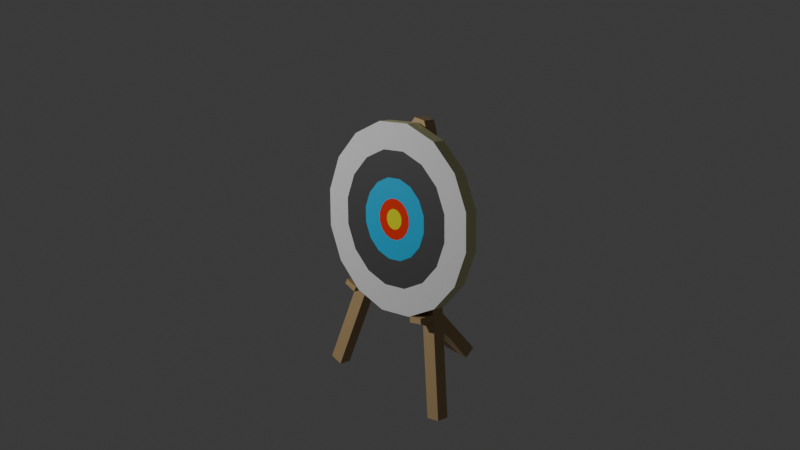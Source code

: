 # Source: arrow-target.blend  (saved by Blender 4.0.36; exported with 4.5.12 LTS)
import bpy
from mathutils import Matrix  # noqa: F401  (used for matrix-valued properties, if any)

bpy.ops.wm.read_factory_settings(use_empty=True)
scene = bpy.context.scene
scene.name = 'Scene'

# ---- collections
col_collection = bpy.data.collections.new('Collection'); scene.collection.children.link(col_collection)

# ---- materials (node trees are filled in below, after node groups)
mat_material_001 = bpy.data.materials.new('Material.001')
mat_material_001.use_transparent_shadow = False
mat_material_002 = bpy.data.materials.new('Material.002')
mat_material_002.use_transparent_shadow = False
mat_black = bpy.data.materials.new('Black')
mat_black.use_transparent_shadow = False
mat_blue = bpy.data.materials.new('Blue')
mat_blue.use_transparent_shadow = False
mat_red = bpy.data.materials.new('Red')
mat_red.use_transparent_shadow = False
mat_yellow = bpy.data.materials.new('Yellow')
mat_yellow.use_transparent_shadow = False
mat_material_004 = bpy.data.materials.new('Material.004')
mat_material_004.use_transparent_shadow = False

# ---- material node trees
mat_material_001.use_nodes = True; mat_material_001.node_tree.nodes.clear()
_N = mat_material_001.node_tree.nodes; _L = mat_material_001.node_tree.links
n0 = _N.new('ShaderNodeBsdfPrincipled'); n0.name = 'Principled BSDF'; n0.location = (10, 300)
n0.inputs[0].default_value = (0.8, 0.7874, 0.4198, 1.0)
n0.inputs[3].default_value = 1.45
n1 = _N.new('ShaderNodeOutputMaterial'); n1.name = 'Material Output'; n1.location = (300, 300)
_L.new(n0.outputs[0], n1.inputs[0])
n1.is_active_output = True
mat_material_002.use_nodes = True; mat_material_002.node_tree.nodes.clear()
_N = mat_material_002.node_tree.nodes; _L = mat_material_002.node_tree.links
n0 = _N.new('ShaderNodeBsdfPrincipled'); n0.name = 'Principled BSDF'; n0.location = (10, 300)
n0.inputs[3].default_value = 1.45
n1 = _N.new('ShaderNodeOutputMaterial'); n1.name = 'Material Output'; n1.location = (300, 300)
_L.new(n0.outputs[0], n1.inputs[0])
n1.is_active_output = True
mat_black.use_nodes = True; mat_black.node_tree.nodes.clear()
_N = mat_black.node_tree.nodes; _L = mat_black.node_tree.links
n0 = _N.new('ShaderNodeBsdfPrincipled'); n0.name = 'Principled BSDF'; n0.location = (10, 300)
n0.inputs[0].default_value = (0.07257, 0.07257, 0.07257, 1.0)
n0.inputs[3].default_value = 1.45
n1 = _N.new('ShaderNodeOutputMaterial'); n1.name = 'Material Output'; n1.location = (300, 300)
_L.new(n0.outputs[0], n1.inputs[0])
n1.is_active_output = True
mat_blue.use_nodes = True; mat_blue.node_tree.nodes.clear()
_N = mat_blue.node_tree.nodes; _L = mat_blue.node_tree.links
n0 = _N.new('ShaderNodeBsdfPrincipled'); n0.name = 'Principled BSDF'; n0.location = (10, 300)
n0.inputs[0].default_value = (0.0, 0.4714, 0.801, 1.0)
n0.inputs[3].default_value = 1.45
n1 = _N.new('ShaderNodeOutputMaterial'); n1.name = 'Material Output'; n1.location = (300, 300)
_L.new(n0.outputs[0], n1.inputs[0])
n1.is_active_output = True
mat_red.use_nodes = True; mat_red.node_tree.nodes.clear()
_N = mat_red.node_tree.nodes; _L = mat_red.node_tree.links
n0 = _N.new('ShaderNodeBsdfPrincipled'); n0.name = 'Principled BSDF'; n0.location = (10, 300)
n0.inputs[0].default_value = (0.8001, 0.0274, 0.006525, 1.0)
n0.inputs[3].default_value = 1.45
n1 = _N.new('ShaderNodeOutputMaterial'); n1.name = 'Material Output'; n1.location = (300, 300)
_L.new(n0.outputs[0], n1.inputs[0])
n1.is_active_output = True
mat_yellow.use_nodes = True; mat_yellow.node_tree.nodes.clear()
_N = mat_yellow.node_tree.nodes; _L = mat_yellow.node_tree.links
n0 = _N.new('ShaderNodeBsdfPrincipled'); n0.name = 'Principled BSDF'; n0.location = (10, 300)
n0.inputs[0].default_value = (0.7657, 0.8003, 0.0, 1.0)
n0.inputs[3].default_value = 1.45
n1 = _N.new('ShaderNodeOutputMaterial'); n1.name = 'Material Output'; n1.location = (300, 300)
_L.new(n0.outputs[0], n1.inputs[0])
n1.is_active_output = True
mat_material_004.use_nodes = True; mat_material_004.node_tree.nodes.clear()
_N = mat_material_004.node_tree.nodes; _L = mat_material_004.node_tree.links
n0 = _N.new('ShaderNodeBsdfPrincipled'); n0.name = 'Principled BSDF'; n0.location = (10, 300)
n0.inputs[0].default_value = (0.5172, 0.3583, 0.1762, 1.0)
n0.inputs[3].default_value = 1.45
n1 = _N.new('ShaderNodeOutputMaterial'); n1.name = 'Material Output'; n1.location = (300, 300)
_L.new(n0.outputs[0], n1.inputs[0])
n1.is_active_output = True

# ---- world
world_world = bpy.data.worlds.new('World'); scene.world = world_world
world_world.use_nodes = True; world_world.node_tree.nodes.clear()
_N = world_world.node_tree.nodes; _L = world_world.node_tree.links
n0 = _N.new('ShaderNodeOutputWorld'); n0.name = 'World Output'; n0.location = (300, 300)
n1 = _N.new('ShaderNodeBackground'); n1.name = 'Background'; n1.location = (10, 300)
n1.inputs[0].default_value = (0.05088, 0.05088, 0.05088, 1.0)
_L.new(n1.outputs[0], n0.inputs[0])
n0.is_active_output = True
world_world.color = (0.05088, 0.05088, 0.05088)
world_world.use_sun_shadow = False
world_world.sun_shadow_jitter_overblur = 0.0

# ---- cameras
cam_camera = bpy.data.cameras.new('Camera')
cam_camera.clip_end = 100.0
cam_camera.ortho_scale = 7.314

# ---- lights
light_light = bpy.data.lights.new('Light', 'POINT')
light_light.transmission_factor = 0.0
light_light.use_soft_falloff = False
light_light.energy = 1000.0
light_light.shadow_soft_size = 0.1
light_light.shadow_maximum_resolution = 0.006
light_light.use_absolute_resolution = True

# ---- meshes
me_circle_003 = bpy.data.meshes.new('Circle.003')
me_circle_003.from_pydata([(-9.313e-10, 1.0, 0.07148), (-0.3827, 0.9239, 0.07148), (-0.7071, 0.7071, 0.07148), (-0.9239, 0.3827, 0.07148), (-1.0, -5.249e-09, 0.07148), (-0.9239, -0.3827, 0.07148), (-0.7071, -0.7071, 0.07148), (-0.3827, -0.9239, 0.07148), (-9.313e-10, -1.0, 0.07148), (0.3827, -0.9239, 0.07148), (0.7071, -0.7071, 0.07148), (0.9239, -0.3827, 0.07148), (1.0, -5.249e-09, 0.07148), (0.9239, 0.3827, 0.07148), (0.7071, 0.7071, 0.07148), (0.3827, 0.9239, 0.07148), (3.341e-09, 0.7133, 0.07148), (-0.273, 0.659, 0.07148), (-0.5044, 0.5044, 0.07148), (-0.659, 0.273, 0.07148), (-0.7133, -8.453e-09, 0.07148), (-0.659, -0.273, 0.07148), (-0.5044, -0.5044, 0.07148), (-0.273, -0.659, 0.07148), (3.341e-09, -0.7133, 0.07148), (0.273, -0.659, 0.07148), (0.5044, -0.5044, 0.07148), (0.659, -0.273, 0.07148), (0.7133, -8.453e-09, 0.07148), (0.659, 0.273, 0.07148), (0.5044, 0.5044, 0.07148), (0.273, 0.659, 0.07148), (3.122e-09, 0.428, 0.07148), (-0.1638, 0.3954, 0.07148), (-0.3026, 0.3026, 0.07148), (-0.3954, 0.1638, 0.07148), (-0.428, -7.172e-09, 0.07148), (-0.3954, -0.1638, 0.07148), (-0.3026, -0.3026, 0.07148), (-0.1638, -0.3954, 0.07148), (3.122e-09, -0.428, 0.07148), (0.1638, -0.3954, 0.07148), (0.3026, -0.3026, 0.07148), (0.3954, -0.1638, 0.07148), (0.428, -7.172e-09, 0.07148), (0.3954, 0.1638, 0.07148), (0.3026, 0.3026, 0.07148), (0.1638, 0.3954, 0.07148), (3.889e-09, 0.214, 0.07148), (-0.08189, 0.1977, 0.07148), (-0.1513, 0.1513, 0.07148), (-0.1977, 0.08189, 0.07148), (-0.214, -2.485e-09, 0.07148), (-0.1977, -0.08189, 0.07148), (-0.1513, -0.1513, 0.07148), (-0.08189, -0.1977, 0.07148), (3.889e-09, -0.214, 0.07148), (0.08189, -0.1977, 0.07148), (0.1513, -0.1513, 0.07148), (0.1977, -0.08189, 0.07148), (0.214, -2.485e-09, 0.07148), (0.1977, 0.08189, 0.07148), (0.1513, 0.1513, 0.07148), (0.08189, 0.1977, 0.07148), (3.109e-09, 0.107, 0.07148), (-0.04095, 0.09885, 0.07148), (-0.07566, 0.07566, 0.07148), (-0.09885, 0.04095, 0.07148), (-0.107, 7.894e-10, 0.07148), (-0.09885, -0.04095, 0.07148), (-0.07566, -0.07566, 0.07148), (-0.04095, -0.09885, 0.07148), (3.109e-09, -0.107, 0.07148), (0.04095, -0.09885, 0.07148), (0.07566, -0.07566, 0.07148), (0.09885, -0.04095, 0.07148), (0.107, 7.894e-10, 0.07148), (0.09885, 0.04095, 0.07148), (0.07566, 0.07566, 0.07148), (0.04095, 0.09885, 0.07148), (0.0535, 0.0561, 0.07148), (6.519e-09, 0.06142, 0.07148), (-0.0535, 0.0561, 0.07148), (0.05791, 3.387e-10, 0.07148), (4.657e-09, 3.387e-10, 0.07148), (-0.05791, -1.524e-09, 0.07148), (0.0535, -0.0561, 0.07148), (6.519e-09, -0.06142, 0.07148), (-0.0535, -0.0561, 0.07148), (-0.3827, 0.9239, -0.07148), (-9.313e-10, 1.0, -0.07148), (-0.7071, 0.7071, -0.07148), (-0.9239, 0.3827, -0.07148), (-1.0, -5.249e-09, -0.07148), (-0.9239, -0.3827, -0.07148), (-0.7071, -0.7071, -0.07148), (-0.3827, -0.9239, -0.07148), (-9.313e-10, -1.0, -0.07148), (0.3827, -0.9239, -0.07148), (0.7071, -0.7071, -0.07148), (0.9239, -0.3827, -0.07148), (1.0, -5.249e-09, -0.07148), (0.9239, 0.3827, -0.07148), (0.7071, 0.7071, -0.07148), (0.3827, 0.9239, -0.07148), (-0.273, 0.659, -0.07148), (3.341e-09, 0.7133, -0.07148), (-0.5044, 0.5044, -0.07148), (-0.659, 0.273, -0.07148), (-0.7133, -8.453e-09, -0.07148), (-0.659, -0.273, -0.07148), (-0.5044, -0.5044, -0.07148), (-0.273, -0.659, -0.07148), (3.341e-09, -0.7133, -0.07148), (0.273, -0.659, -0.07148), (0.5044, -0.5044, -0.07148), (0.659, -0.273, -0.07148), (0.7133, -8.453e-09, -0.07148), (0.659, 0.273, -0.07148), (0.5044, 0.5044, -0.07148), (0.273, 0.659, -0.07148), (-0.1638, 0.3954, -0.07148), (3.122e-09, 0.428, -0.07148), (-0.3026, 0.3026, -0.07148), (-0.3954, 0.1638, -0.07148), (-0.428, -7.172e-09, -0.07148), (-0.3954, -0.1638, -0.07148), (-0.3026, -0.3026, -0.07148), (-0.1638, -0.3954, -0.07148), (3.122e-09, -0.428, -0.07148), (0.1638, -0.3954, -0.07148), (0.3026, -0.3026, -0.07148), (0.3954, -0.1638, -0.07148), (0.428, -7.172e-09, -0.07148), (0.3954, 0.1638, -0.07148), (0.3026, 0.3026, -0.07148), (0.1638, 0.3954, -0.07148), (-0.08189, 0.1977, -0.07148), (3.889e-09, 0.214, -0.07148), (-0.1513, 0.1513, -0.07148), (-0.1977, 0.08189, -0.07148), (-0.214, -2.485e-09, -0.07148), (-0.1977, -0.08189, -0.07148), (-0.1513, -0.1513, -0.07148), (-0.08189, -0.1977, -0.07148), (3.889e-09, -0.214, -0.07148), (0.08189, -0.1977, -0.07148), (0.1513, -0.1513, -0.07148), (0.1977, -0.08189, -0.07148), (0.214, -2.485e-09, -0.07148), (0.1977, 0.08189, -0.07148), (0.1513, 0.1513, -0.07148), (0.08189, 0.1977, -0.07148), (-0.04095, 0.09885, -0.07148), (3.109e-09, 0.107, -0.07148), (-0.07566, 0.07566, -0.07148), (-0.09885, 0.04095, -0.07148), (-0.107, 7.894e-10, -0.07148), (-0.09885, -0.04095, -0.07148), (-0.07566, -0.07566, -0.07148), (-0.04095, -0.09885, -0.07148), (3.109e-09, -0.107, -0.07148), (0.04095, -0.09885, -0.07148), (0.07566, -0.07566, -0.07148), (0.09885, -0.04095, -0.07148), (0.107, 7.894e-10, -0.07148), (0.09885, 0.04095, -0.07148), (0.07566, 0.07566, -0.07148), (0.04095, 0.09885, -0.07148), (0.0535, 0.0561, -0.07148), (0.05791, 3.387e-10, -0.07148), (0.0535, -0.0561, -0.07148), (6.519e-09, 0.06142, -0.07148), (4.657e-09, 3.387e-10, -0.07148), (6.519e-09, -0.06142, -0.07148), (-0.0535, 0.0561, -0.07148), (-0.05791, -1.524e-09, -0.07148), (-0.0535, -0.0561, -0.07148)], [], [(9, 25, 24, 8), (2, 18, 17, 1), (10, 26, 25, 9), (3, 19, 18, 2), (11, 27, 26, 10), (4, 20, 19, 3), (12, 28, 27, 11), (5, 21, 20, 4), (13, 29, 28, 12), (6, 22, 21, 5), (14, 30, 29, 13), (7, 23, 22, 6), (15, 31, 30, 14), (8, 24, 23, 7), (1, 17, 16, 0), (0, 16, 31, 15), (24, 40, 39, 23), (17, 33, 32, 16), (16, 32, 47, 31), (25, 41, 40, 24), (18, 34, 33, 17), (26, 42, 41, 25), (19, 35, 34, 18), (27, 43, 42, 26), (20, 36, 35, 19), (28, 44, 43, 27), (21, 37, 36, 20), (29, 45, 44, 28), (22, 38, 37, 21), (30, 46, 45, 29), (23, 39, 38, 22), (31, 47, 46, 30), (45, 61, 60, 44), (38, 54, 53, 37), (46, 62, 61, 45), (39, 55, 54, 38), (47, 63, 62, 46), (40, 56, 55, 39), (33, 49, 48, 32), (32, 48, 63, 47), (41, 57, 56, 40), (34, 50, 49, 33), (42, 58, 57, 41), (35, 51, 50, 34), (43, 59, 58, 42), (36, 52, 51, 35), (44, 60, 59, 43), (37, 53, 52, 36), (51, 67, 66, 50), (59, 75, 74, 58), (52, 68, 67, 51), (60, 76, 75, 59), (53, 69, 68, 52), (61, 77, 76, 60), (54, 70, 69, 53), (62, 78, 77, 61), (55, 71, 70, 54), (63, 79, 78, 62), (56, 72, 71, 55), (49, 65, 64, 48), (48, 64, 79, 63), (57, 73, 72, 56), (50, 66, 65, 49), (58, 74, 73, 57), (78, 79, 80, 77), (77, 80, 83, 76), (76, 83, 86, 75), (75, 86, 73, 74), (79, 64, 81, 80), (80, 81, 84, 83), (83, 84, 87, 86), (86, 87, 72, 73), (64, 65, 82, 81), (81, 82, 85, 84), (84, 85, 88, 87), (87, 88, 71, 72), (65, 66, 67, 82), (82, 67, 68, 85), (85, 68, 69, 88), (88, 69, 70, 71), (98, 97, 113, 114), (91, 89, 105, 107), (99, 98, 114, 115), (92, 91, 107, 108), (100, 99, 115, 116), (93, 92, 108, 109), (101, 100, 116, 117), (94, 93, 109, 110), (102, 101, 117, 118), (95, 94, 110, 111), (103, 102, 118, 119), (96, 95, 111, 112), (104, 103, 119, 120), (97, 96, 112, 113), (89, 90, 106, 105), (90, 104, 120, 106), (113, 112, 128, 129), (105, 106, 122, 121), (106, 120, 136, 122), (114, 113, 129, 130), (107, 105, 121, 123), (115, 114, 130, 131), (108, 107, 123, 124), (116, 115, 131, 132), (109, 108, 124, 125), (117, 116, 132, 133), (110, 109, 125, 126), (118, 117, 133, 134), (111, 110, 126, 127), (119, 118, 134, 135), (112, 111, 127, 128), (120, 119, 135, 136), (134, 133, 149, 150), (127, 126, 142, 143), (135, 134, 150, 151), (128, 127, 143, 144), (136, 135, 151, 152), (129, 128, 144, 145), (121, 122, 138, 137), (122, 136, 152, 138), (130, 129, 145, 146), (123, 121, 137, 139), (131, 130, 146, 147), (124, 123, 139, 140), (132, 131, 147, 148), (125, 124, 140, 141), (133, 132, 148, 149), (126, 125, 141, 142), (140, 139, 155, 156), (148, 147, 163, 164), (141, 140, 156, 157), (149, 148, 164, 165), (142, 141, 157, 158), (150, 149, 165, 166), (143, 142, 158, 159), (151, 150, 166, 167), (144, 143, 159, 160), (152, 151, 167, 168), (145, 144, 160, 161), (137, 138, 154, 153), (138, 152, 168, 154), (146, 145, 161, 162), (139, 137, 153, 155), (147, 146, 162, 163), (167, 166, 169, 168), (166, 165, 170, 169), (165, 164, 171, 170), (164, 163, 162, 171), (168, 169, 172, 154), (169, 170, 173, 172), (170, 171, 174, 173), (171, 162, 161, 174), (154, 172, 175, 153), (172, 173, 176, 175), (173, 174, 177, 176), (174, 161, 160, 177), (153, 175, 156, 155), (175, 176, 157, 156), (176, 177, 158, 157), (177, 160, 159, 158), (11, 10, 99, 100), (4, 3, 92, 93), (12, 11, 100, 101), (5, 4, 93, 94), (13, 12, 101, 102), (6, 5, 94, 95), (14, 13, 102, 103), (7, 6, 95, 96), (15, 14, 103, 104), (8, 7, 96, 97), (1, 0, 90, 89), (0, 15, 104, 90), (9, 8, 97, 98), (2, 1, 89, 91), (10, 9, 98, 99), (3, 2, 91, 92)])
me_circle_003.polygons.foreach_set('material_index', [1, 1, 1, 1, 1, 1, 1, 1, 1, 1, 1, 1, 1, 1, 1, 1, 2, 2, 2, 2, 2, 2, 2, 2, 2, 2, 2, 2, 2, 2, 2, 2, 3, 3, 3, 3, 3, 3, 3, 3, 3, 3, 3, 3, 3, 3, 3, 3, 4, 4, 4, 4, 4, 4, 4, 4, 4, 4, 4, 4, 4, 4, 4, 4, 5, 5, 5, 5, 5, 5, 5, 5, 5, 5, 5, 5, 5, 5, 5, 5, 0, 0, 0, 0, 0, 0, 0, 0, 0, 0, 0, 0, 0, 0, 0, 0, 0, 0, 0, 0, 0, 0, 0, 0, 0, 0, 0, 0, 0, 0, 0, 0, 0, 0, 0, 0, 0, 0, 0, 0, 0, 0, 0, 0, 0, 0, 0, 0, 0, 0, 0, 0, 0, 0, 0, 0, 0, 0, 0, 0, 0, 0, 0, 0, 0, 0, 0, 0, 0, 0, 0, 0, 0, 0, 0, 0, 0, 0, 0, 0, 0, 0, 0, 0, 0, 0, 0, 0, 0, 0, 0, 0, 0, 0, 0, 0])
_uv = me_circle_003.uv_layers.new(name='UVMap')
_uv.uv.foreach_set('vector', [0.0, 0.0, 0.0, 0.0, 0.0, 0.0, 0.0, 0.0, 0.0, 0.0, 0.0, 0.0, 0.0, 0.0, 0.0, 0.0, 0.0, 0.0, 0.0, 0.0, 0.0, 0.0, 0.0, 0.0, 0.0, 0.0, 0.0, 0.0, 0.0, 0.0, 0.0, 0.0, 0.0, 0.0, 0.0, 0.0, 0.0, 0.0, 0.0, 0.0, 0.0, 0.0, 0.0, 0.0, 0.0, 0.0, 0.0, 0.0, 0.0, 0.0, 0.0, 0.0, 0.0, 0.0, 0.0, 0.0, 0.0, 0.0, 0.0, 0.0, 0.0, 0.0, 0.0, 0.0, 0.0, 0.0, 0.0, 0.0, 0.0, 0.0, 0.0, 0.0, 0.0, 0.0, 0.0, 0.0, 0.0, 0.0, 0.0, 0.0, 0.0, 0.0, 0.0, 0.0, 0.0, 0.0, 0.0, 0.0, 0.0, 0.0, 0.0, 0.0, 0.0, 0.0, 0.0, 0.0, 0.0, 0.0, 0.0, 0.0, 0.0, 0.0, 0.0, 0.0, 0.0, 0.0, 0.0, 0.0, 0.0, 0.0, 0.0, 0.0, 0.0, 0.0, 0.0, 0.0, 0.0, 0.0, 0.0, 0.0, 0.0, 0.0, 0.0, 0.0, 0.0, 0.0, 0.0, 0.0, 0.0, 0.0, 0.0, 0.0, 0.0, 0.0, 0.0, 0.0, 0.0, 0.0, 0.0, 0.0, 0.0, 0.0, 0.0, 0.0, 0.0, 0.0, 0.0, 0.0, 0.0, 0.0, 0.0, 0.0, 0.0, 0.0, 0.0, 0.0, 0.0, 0.0, 0.0, 0.0, 0.0, 0.0, 0.0, 0.0, 0.0, 0.0, 0.0, 0.0, 0.0, 0.0, 0.0, 0.0, 0.0, 0.0, 0.0, 0.0, 0.0, 0.0, 0.0, 0.0, 0.0, 0.0, 0.0, 0.0, 0.0, 0.0, 0.0, 0.0, 0.0, 0.0, 0.0, 0.0, 0.0, 0.0, 0.0, 0.0, 0.0, 0.0, 0.0, 0.0, 0.0, 0.0, 0.0, 0.0, 0.0, 0.0, 0.0, 0.0, 0.0, 0.0, 0.0, 0.0, 0.0, 0.0, 0.0, 0.0, 0.0, 0.0, 0.0, 0.0, 0.0, 0.0, 0.0, 0.0, 0.0, 0.0, 0.0, 0.0, 0.0, 0.0, 0.0, 0.0, 0.0, 0.0, 0.0, 0.0, 0.0, 0.0, 0.0, 0.0, 0.0, 0.0, 0.0, 0.0, 0.0, 0.0, 0.0, 0.0, 0.0, 0.0, 0.0, 0.0, 0.0, 0.0, 0.0, 0.0, 0.0, 0.0, 0.0, 0.0, 0.0, 0.0, 0.0, 0.0, 0.0, 0.0, 0.0, 0.0, 0.0, 0.0, 0.0, 0.0, 0.0, 0.0, 0.0, 0.0, 0.0, 0.0, 0.0, 0.0, 0.0, 0.0, 0.0, 0.0, 0.0, 0.0, 0.0, 0.0, 0.0, 0.0, 0.0, 0.0, 0.0, 0.0, 0.0, 0.0, 0.0, 0.0, 0.0, 0.0, 0.0, 0.0, 0.0, 0.0, 0.0, 0.0, 0.0, 0.0, 0.0, 0.0, 0.0, 0.0, 0.0, 0.0, 0.0, 0.0, 0.0, 0.0, 0.0, 0.0, 0.0, 0.0, 0.0, 0.0, 0.0, 0.0, 0.0, 0.0, 0.0, 0.0, 0.0, 0.0, 0.0, 0.0, 0.0, 0.0, 0.0, 0.0, 0.0, 0.0, 0.0, 0.0, 0.0, 0.0, 0.0, 0.0, 0.0, 0.0, 0.0, 0.0, 0.0, 0.0, 0.0, 0.0, 0.0, 0.0, 0.0, 0.0, 0.0, 0.0, 0.0, 0.0, 0.0, 0.0, 0.0, 0.0, 0.0, 0.0, 0.0, 0.0, 0.0, 0.0, 0.0, 0.0, 0.0, 0.0, 0.0, 0.0, 0.0, 0.0, 0.0, 0.0, 0.0, 0.0, 0.0, 0.0, 0.0, 0.0, 0.0, 0.0, 0.0, 0.0, 0.0, 0.0, 0.0, 0.0, 0.0, 0.0, 0.0, 0.0, 0.0, 0.0, 0.0, 0.0, 0.0, 0.0, 0.0, 0.0, 0.0, 0.0, 0.0, 0.0, 0.0, 0.0, 0.0, 0.0, 0.0, 0.0, 0.0, 0.0, 0.0, 0.0, 0.0, 0.0, 0.0, 0.0, 0.0, 0.0, 0.0, 0.0, 0.0, 0.0, 0.0, 0.0, 0.0, 0.0, 0.0, 0.0, 0.0, 0.0, 0.0, 0.0, 0.0, 0.0, 0.0, 0.0, 0.0, 0.0, 0.0, 0.0, 0.0, 0.0, 0.0, 0.0, 0.0, 0.0, 0.0, 0.0, 0.0, 0.0, 0.0, 0.0, 0.0, 0.0, 0.0, 0.0, 0.0, 0.0, 0.0, 0.0, 0.0, 0.0, 0.0, 0.0, 0.0, 0.0, 0.0, 0.0, 0.0, 0.0, 0.0, 0.0, 0.0, 0.0, 0.0, 0.0, 0.0, 0.0, 0.0, 0.0, 0.0, 0.0, 0.0, 0.0, 0.0, 0.0, 0.0, 0.0, 0.0, 0.0, 0.0, 0.0, 0.0, 0.0, 0.0, 0.0, 0.0, 0.0, 0.0, 0.0, 0.0, 0.0, 0.0, 0.0, 0.0, 0.0, 0.0, 0.0, 0.0, 0.0, 0.0, 0.0, 0.0, 0.0, 0.0, 0.0, 0.0, 0.0, 0.0, 0.0, 0.0, 0.0, 0.0, 0.0, 0.0, 0.0, 0.0, 0.0, 0.0, 0.0, 0.0, 0.0, 0.0, 0.0, 0.0, 0.0, 0.0, 0.0, 0.0, 0.0, 0.0, 0.0, 0.0, 0.0, 0.0, 0.0, 0.0, 0.0, 0.0, 0.0, 0.0, 0.0, 0.0, 0.0, 0.0, 0.0, 0.0, 0.0, 0.0, 0.0, 0.0, 0.0, 0.0, 0.0, 0.0, 0.0, 0.0, 0.0, 0.0, 0.0, 0.0, 0.0, 0.0, 0.0, 0.0, 0.0, 0.0, 0.0, 0.0, 0.0, 0.0, 0.0, 0.0, 0.0, 0.0, 0.0, 0.0, 0.0, 0.0, 0.0, 0.0, 0.0, 0.0, 0.0, 0.0, 0.0, 0.0, 0.0, 0.0, 0.0, 0.0, 0.0, 0.0, 0.0, 0.0, 0.0, 0.0, 0.0, 0.0, 0.0, 0.0, 0.0, 0.0, 0.0, 0.0, 0.0, 0.0, 0.0, 0.0, 0.0, 0.0, 0.0, 0.0, 0.0, 0.0, 0.0, 0.0, 0.0, 0.0, 0.0, 0.0, 0.0, 0.0, 0.0, 0.0, 0.0, 0.0, 0.0, 0.0, 0.0, 0.0, 0.0, 0.0, 0.0, 0.0, 0.0, 0.0, 0.0, 0.0, 0.0, 0.0, 0.0, 0.0, 0.0, 0.0, 0.0, 0.0, 0.0, 0.0, 0.0, 0.0, 0.0, 0.0, 0.0, 0.0, 0.0, 0.0, 0.0, 0.0, 0.0, 0.0, 0.0, 0.0, 0.0, 0.0, 0.0, 0.0, 0.0, 0.0, 0.0, 0.0, 0.0, 0.0, 0.0, 0.0, 0.0, 0.0, 0.0, 0.0, 0.0, 0.0, 0.0, 0.0, 0.0, 0.0, 0.0, 0.0, 0.0, 0.0, 0.0, 0.0, 0.0, 0.0, 0.0, 0.0, 0.0, 0.0, 0.0, 0.0, 0.0, 0.0, 0.0, 0.0, 0.0, 0.0, 0.0, 0.0, 0.0, 0.0, 0.0, 0.0, 0.0, 0.0, 0.0, 0.0, 0.0, 0.0, 0.0, 0.0, 0.0, 0.0, 0.0, 0.0, 0.0, 0.0, 0.0, 0.0, 0.0, 0.0, 0.0, 0.0, 0.0, 0.0, 0.0, 0.0, 0.0, 0.0, 0.0, 0.0, 0.0, 0.0, 0.0, 0.0, 0.0, 0.0, 0.0, 0.0, 0.0, 0.0, 0.0, 0.0, 0.0, 0.0, 0.0, 0.0, 0.0, 0.0, 0.0, 0.0, 0.0, 0.0, 0.0, 0.0, 0.0, 0.0, 0.0, 0.0, 0.0, 0.0, 0.0, 0.0, 0.0, 0.0, 0.0, 0.0, 0.0, 0.0, 0.0, 0.0, 0.0, 0.0, 0.0, 0.0, 0.0, 0.0, 0.0, 0.0, 0.0, 0.0, 0.0, 0.0, 0.0, 0.0, 0.0, 0.0, 0.0, 0.0, 0.0, 0.0, 0.0, 0.0, 0.0, 0.0, 0.0, 0.0, 0.0, 0.0, 0.0, 0.0, 0.0, 0.0, 0.0, 0.0, 0.0, 0.0, 0.0, 0.0, 0.0, 0.0, 0.0, 0.0, 0.0, 0.0, 0.0, 0.0, 0.0, 0.0, 0.0, 0.0, 0.0, 0.0, 0.0, 0.0, 0.0, 0.0, 0.0, 0.0, 0.0, 0.0, 0.0, 0.0, 0.0, 0.0, 0.0, 0.0, 0.0, 0.0, 0.0, 0.0, 0.0, 0.0, 0.0, 0.0, 0.0, 0.0, 0.0, 0.0, 0.0, 0.0, 0.0, 0.0, 0.0, 0.0, 0.0, 0.0, 0.0, 0.0, 0.0, 0.0, 0.0, 0.0, 0.0, 0.0, 0.0, 0.0, 0.0, 0.0, 0.0, 0.0, 0.0, 0.0, 0.0, 0.0, 0.0, 0.0, 0.0, 0.0, 0.0, 0.0, 0.0, 0.0, 0.0, 0.0, 0.0, 0.0, 0.0, 0.0, 0.0, 0.0, 0.0, 0.0, 0.0, 0.0, 0.0, 0.0, 0.0, 0.0, 0.0, 0.0, 0.0, 0.0, 0.0, 0.0, 0.0, 0.0, 0.0, 0.0, 0.0, 0.0, 0.0, 0.0, 0.0, 0.0, 0.0, 0.0, 0.0, 0.0, 0.0, 0.0, 0.0, 0.0, 0.0, 0.0, 0.0, 0.0, 0.0, 0.0, 0.0, 0.0, 0.0, 0.0, 0.0, 0.0, 0.0, 0.0, 0.0, 0.0, 0.0, 0.0, 0.0, 0.0, 0.0, 0.0, 0.0, 0.0, 0.0, 0.0, 0.0, 0.0, 0.0, 0.0, 0.0, 0.0, 0.0, 0.0, 0.0, 0.0, 0.0, 0.0, 0.0, 0.0, 0.0, 0.0, 0.0, 0.0, 0.0, 0.0, 0.0, 0.0, 0.0, 0.0, 0.0, 0.0, 0.0, 0.0, 0.0, 0.0, 0.0, 0.0, 0.0, 0.0, 0.0, 0.0, 0.0, 0.0, 0.0, 0.0, 0.0, 0.0, 0.0, 0.0, 0.0, 0.0, 0.0, 0.0, 0.0, 0.0, 0.0, 0.0, 0.0, 0.0, 0.0, 0.0, 0.0, 0.0, 0.0, 0.0, 0.0, 0.0, 0.0, 0.0, 0.0, 0.0, 0.0, 0.0, 0.0, 0.0, 0.0, 0.0, 0.0, 0.0, 0.0, 0.0, 0.0, 0.0, 0.0, 0.0, 0.0, 0.0, 0.0, 0.0, 0.0, 0.0, 0.0, 0.0, 0.0, 0.0, 0.0, 0.0, 0.0, 0.0, 0.0, 0.0, 0.0, 0.0, 0.0, 0.0, 0.0, 0.0, 0.0, 0.0, 0.0, 0.0, 0.0, 0.0, 0.0, 0.0, 0.0, 0.0, 0.0, 0.0, 0.0, 0.0, 0.0, 0.0, 0.0, 0.0, 0.0, 0.0, 0.0, 0.0, 0.0, 0.0, 0.0, 0.0, 0.0, 0.0, 0.0, 0.0, 0.0, 0.0, 0.0, 0.0, 0.0, 0.0, 0.0, 0.0, 0.0, 0.0, 0.0, 0.0, 0.0, 0.0, 0.0, 0.0, 0.0, 0.0, 0.0, 0.0, 0.0, 0.0, 0.0, 0.0, 0.0, 0.0, 0.0, 0.0, 0.0, 0.0, 0.0, 0.0, 0.0, 0.0, 0.0, 0.0, 0.0, 0.0, 0.0, 0.0, 0.0, 0.0, 0.0, 0.0, 0.0, 0.0, 0.0, 0.0, 0.0, 0.0, 0.0, 0.0, 0.0, 0.0, 0.0, 0.0, 0.0, 0.0, 0.0, 0.0, 0.0, 0.0, 0.0, 0.0, 0.0, 0.0, 0.0, 0.0, 0.0, 0.0, 0.0, 0.0, 0.0, 0.0, 0.0, 0.0, 0.0, 0.0, 0.0, 0.0, 0.0, 0.0, 0.0, 0.0, 0.0, 0.0, 0.0, 0.0, 0.0, 0.0, 0.0, 0.0, 0.0, 0.0, 0.0, 0.0, 0.0, 0.0, 0.0, 0.0, 0.0, 0.0, 0.0, 0.0, 0.0, 0.0, 0.0, 0.0, 0.0, 0.0, 0.0, 0.0, 0.0, 0.0, 0.0, 0.0, 0.0, 0.0, 0.0, 0.0, 0.0, 0.0, 0.0, 0.0, 0.0, 0.0, 0.0, 0.0, 0.0, 0.0, 0.0, 0.0, 0.0, 0.0, 0.0, 0.0, 0.0, 0.0, 0.0, 0.0, 0.0, 0.0, 0.0, 0.0, 0.0, 0.0, 0.0, 0.0, 0.0, 0.0, 0.0, 0.0, 0.0, 0.0, 0.0, 0.0, 0.0, 0.0, 0.0, 0.0, 0.0, 0.0, 0.0, 0.0, 0.0, 0.0, 0.0, 0.0, 0.0, 0.0, 0.0, 0.0, 0.0, 0.0, 0.0, 0.0, 0.0, 0.0, 0.0, 0.0, 0.0, 0.0, 0.0, 0.0, 0.0, 0.0, 0.0, 0.0, 0.0, 0.0, 0.0, 0.0, 0.0, 0.0, 0.0, 0.0, 0.0, 0.0, 0.0, 0.0, 0.0, 0.0, 0.0, 0.0, 0.0, 0.0, 0.0, 0.0, 0.0, 0.0, 0.0, 0.0, 0.0, 0.0, 0.0, 0.0, 0.0, 0.0, 0.0, 0.0, 0.0, 0.0, 0.0, 0.0, 0.0, 0.0, 0.0, 0.0, 0.0, 0.0, 0.0, 0.0, 0.0, 0.0, 0.0, 0.0, 0.0, 0.0, 0.0, 0.0, 0.0, 0.0, 0.0, 0.0, 0.0, 0.0, 0.0, 0.0, 0.0, 0.0, 0.0, 0.0, 0.0, 0.0, 0.0, 0.0, 0.0, 0.0, 0.0, 0.0, 0.0, 0.0, 0.0, 0.0, 0.0, 0.0, 0.0, 0.0, 0.0, 0.0, 0.0, 0.0, 0.0, 0.0, 0.0, 0.0, 0.0, 0.0, 0.0, 0.0, 0.0, 0.0, 0.0, 0.0, 0.0, 0.0, 0.0, 0.0, 0.0, 0.0, 0.0, 0.0, 0.0, 0.0, 0.0, 0.0, 0.0, 0.0, 0.0])
me_circle_003.materials.append(mat_material_001)
me_circle_003.materials.append(mat_material_002)
me_circle_003.materials.append(mat_black)
me_circle_003.materials.append(mat_blue)
me_circle_003.materials.append(mat_red)
me_circle_003.materials.append(mat_yellow)
me_circle_003.update()
me_cube_001 = bpy.data.meshes.new('Cube.001')
me_cube_001.from_pydata([(0.3741, -0.1078, -0.07432), (0.8423, -0.1078, -1.878), (0.3741, 0.03182, -0.07432), (0.8423, 0.03182, -1.878), (0.2255, 0.03182, -0.1129), (0.6937, 0.03182, -1.916), (0.2255, -0.1078, -0.1129), (0.6937, -0.1078, -1.916), (0.1967, -0.1078, 0.5717), (0.1967, 0.03182, 0.5717), (0.04817, 0.03182, 0.5717), (0.04817, -0.1078, 0.5717), (0.1967, -0.1078, 0.7843), (0.1967, 0.03182, 0.7843), (0.04817, 0.03182, 0.7843), (0.04817, -0.1078, 0.7843), (0.0, 0.03182, 0.5717), (0.0, -0.1078, 0.5717), (0.0, 0.03182, 0.7843), (0.0, -0.1078, 0.7843), (0.1181, -0.1078, 1.018), (0.1181, 0.03182, 1.018), (0.02892, 0.03182, 1.018), (0.02892, -0.1078, 1.018), (0.0, 0.03182, 1.018), (0.0, -0.1078, 1.018), (0.06667, -0.1078, 1.108), (0.06667, 0.03182, 1.108), (0.01633, 0.03182, 1.108), (0.01633, -0.1078, 1.108), (0.0, 0.03182, 1.108), (0.0, -0.1078, 1.108), (0.5612, 0.03182, -0.7952), (0.5232, 0.03182, -0.6487), (0.5612, -0.1078, -0.7952), (0.5232, -0.1078, -0.6487), (0.4127, -0.1078, -0.8338), (0.3747, -0.1078, -0.6872), (0.4127, 0.03182, -0.8338), (0.3747, 0.03182, -0.6872), (0.0, -0.1112, -0.8344), (0.0, -0.1112, -0.6878), (0.0, 0.03182, -0.8338), (0.0, 0.03182, -0.6872), (0.1438, -0.1078, -0.6872), (0.1438, 0.03182, -0.6872), (0.1584, 0.03182, -0.8338), (0.1584, -0.1078, -0.8338), (0.0, 0.07303, -0.8292), (0.0, 0.07784, -0.6791), (0.145, 0.07784, -0.6791), (0.1599, 0.07303, -0.8292), (0.0, 1.02, -1.745), (0.0, 1.137, -1.651), (0.145, 1.137, -1.651), (0.1599, 1.02, -1.745), (0.5762, 0.03182, -0.8529), (0.5762, -0.1078, -0.8529), (0.4277, -0.1078, -0.8914), (0.4277, 0.03182, -0.8914), (0.5612, -0.2909, -0.7952), (0.4127, -0.2909, -0.8338), (0.5762, -0.2909, -0.8529), (0.4277, -0.2909, -0.8914), (-0.3741, -0.1078, -0.07432), (-0.8423, -0.1078, -1.878), (-0.3741, 0.03182, -0.07432), (-0.8423, 0.03182, -1.878), (-0.2255, 0.03182, -0.1129), (-0.6937, 0.03182, -1.916), (-0.2255, -0.1078, -0.1129), (-0.6937, -0.1078, -1.916), (-0.1967, -0.1078, 0.5717), (-0.1967, 0.03182, 0.5717), (-0.04817, 0.03182, 0.5717), (-0.04817, -0.1078, 0.5717), (-0.1967, -0.1078, 0.7843), (-0.1967, 0.03182, 0.7843), (-0.04817, 0.03182, 0.7843), (-0.04817, -0.1078, 0.7843), (-0.1181, -0.1078, 1.018), (-0.1181, 0.03182, 1.018), (-0.02892, 0.03182, 1.018), (-0.02892, -0.1078, 1.018), (-0.06667, -0.1078, 1.108), (-0.06667, 0.03182, 1.108), (-0.01633, 0.03182, 1.108), (-0.01633, -0.1078, 1.108), (-0.5612, 0.03182, -0.7952), (-0.5232, 0.03182, -0.6487), (-0.5612, -0.1078, -0.7952), (-0.5232, -0.1078, -0.6487), (-0.4127, -0.1078, -0.8338), (-0.3747, -0.1078, -0.6872), (-0.4127, 0.03182, -0.8338), (-0.3747, 0.03182, -0.6872), (-0.1438, -0.1078, -0.6872), (-0.1438, 0.03182, -0.6872), (-0.1584, 0.03182, -0.8338), (-0.1584, -0.1078, -0.8338), (-0.145, 0.07784, -0.6791), (-0.1599, 0.07303, -0.8292), (-0.145, 1.137, -1.651), (-0.1599, 1.02, -1.745), (-0.5762, 0.03182, -0.8529), (-0.5762, -0.1078, -0.8529), (-0.4277, -0.1078, -0.8914), (-0.4277, 0.03182, -0.8914), (-0.5612, -0.2909, -0.7952), (-0.4127, -0.2909, -0.8338), (-0.5762, -0.2909, -0.8529), (-0.4277, -0.2909, -0.8914)], [], [(59, 56, 3, 5), (56, 57, 1, 3), (4, 10, 9, 2), (3, 1, 7, 5), (57, 58, 7, 1), (37, 6, 4, 39), (11, 17, 16, 10), (2, 9, 8, 0), (6, 11, 10, 4), (0, 8, 11, 6), (15, 23, 25, 19), (8, 12, 15, 11), (10, 14, 13, 9), (9, 13, 12, 8), (17, 19, 18, 16), (10, 16, 18, 14), (15, 19, 17, 11), (12, 20, 23, 15), (22, 28, 27, 21), (25, 31, 30, 24), (14, 22, 21, 13), (13, 21, 20, 12), (19, 25, 24, 18), (18, 24, 22, 14), (28, 29, 26, 27), (28, 30, 31, 29), (21, 27, 26, 20), (24, 30, 28, 22), (20, 26, 29, 23), (23, 29, 31, 25), (58, 36, 38, 59), (45, 43, 41, 44), (0, 6, 37, 35), (35, 37, 36, 34), (2, 0, 35, 33), (33, 35, 34, 32), (4, 2, 33, 39), (39, 33, 32, 38), (40, 41, 43, 42), (45, 50, 49, 43), (44, 41, 40, 47), (47, 40, 42, 46), (36, 47, 46, 38), (37, 44, 47, 36), (38, 46, 45, 39), (39, 45, 44, 37), (50, 54, 53, 49), (46, 51, 50, 45), (43, 49, 48, 42), (42, 48, 51, 46), (55, 52, 53, 54), (48, 52, 55, 51), (49, 53, 52, 48), (51, 55, 54, 50), (7, 58, 59, 5), (58, 63, 61, 36), (32, 34, 57, 56), (38, 32, 56, 59), (60, 61, 63, 62), (34, 60, 62, 57), (36, 61, 60, 34), (57, 62, 63, 58), (107, 69, 67, 104), (104, 67, 65, 105), (68, 66, 73, 74), (67, 69, 71, 65), (105, 65, 71, 106), (93, 95, 68, 70), (75, 74, 16, 17), (66, 64, 72, 73), (70, 68, 74, 75), (64, 70, 75, 72), (79, 19, 25, 83), (72, 75, 79, 76), (74, 73, 77, 78), (73, 72, 76, 77), (74, 78, 18, 16), (79, 75, 17, 19), (76, 79, 83, 80), (82, 81, 85, 86), (78, 77, 81, 82), (77, 76, 80, 81), (18, 78, 82, 24), (86, 85, 84, 87), (86, 87, 31, 30), (81, 80, 84, 85), (24, 82, 86, 30), (80, 83, 87, 84), (83, 25, 31, 87), (106, 107, 94, 92), (97, 96, 41, 43), (64, 91, 93, 70), (91, 90, 92, 93), (66, 89, 91, 64), (89, 88, 90, 91), (68, 95, 89, 66), (95, 94, 88, 89), (97, 43, 49, 100), (96, 99, 40, 41), (99, 98, 42, 40), (92, 94, 98, 99), (93, 92, 99, 96), (94, 95, 97, 98), (95, 93, 96, 97), (100, 49, 53, 102), (98, 97, 100, 101), (42, 98, 101, 48), (103, 102, 53, 52), (48, 101, 103, 52), (101, 100, 102, 103), (71, 69, 107, 106), (106, 92, 109, 111), (88, 104, 105, 90), (94, 107, 104, 88), (108, 110, 111, 109), (90, 105, 110, 108), (92, 90, 108, 109), (105, 106, 111, 110)])
_uv = me_cube_001.uv_layers.new(name='UVMap')
_uv.uv.foreach_set('vector', [0.4829, 0.375, 0.4829, 0.5, 0.625, 0.5, 0.625, 0.375, 0.4829, 0.5, 0.4829, 0.75, 0.625, 0.75, 0.625, 0.5, 0.375, 0.375, 0.375, 0.375, 0.375, 0.5, 0.375, 0.5, 0.625, 0.5, 0.625, 0.75, 0.75, 0.75, 0.75, 0.5, 0.4829, 0.75, 0.4829, 0.875, 0.625, 0.875, 0.625, 0.75, 0.4546, 0.875, 0.375, 0.875, 0.25, 0.5, 0.3694, 0.4602, 0.375, 0.875, 0.375, 0.875, 0.25, 0.5, 0.25, 0.5, 0.375, 0.5, 0.375, 0.5, 0.375, 0.75, 0.375, 0.75, 0.375, 0.875, 0.375, 0.875, 0.25, 0.5, 0.25, 0.5, 0.375, 0.75, 0.375, 0.75, 0.375, 0.875, 0.375, 0.875, 0.375, 0.875, 0.375, 0.875, 0.375, 0.875, 0.375, 0.875, 0.375, 0.75, 0.375, 0.75, 0.375, 0.875, 0.375, 0.875, 0.375, 0.375, 0.375, 0.375, 0.375, 0.5, 0.375, 0.5, 0.375, 0.5, 0.375, 0.5, 0.375, 0.75, 0.375, 0.75, 0.375, 0.875, 0.375, 0.875, 0.25, 0.5, 0.25, 0.5, 0.375, 0.375, 0.375, 0.375, 0.375, 0.375, 0.375, 0.375, 0.375, 0.875, 0.375, 0.875, 0.375, 0.875, 0.375, 0.875, 0.375, 0.75, 0.375, 0.75, 0.375, 0.875, 0.375, 0.875, 0.375, 0.375, 0.375, 0.375, 0.375, 0.5, 0.375, 0.5, 0.375, 0.875, 0.375, 0.875, 0.25, 0.5, 0.25, 0.5, 0.375, 0.375, 0.375, 0.375, 0.375, 0.5, 0.375, 0.5, 0.375, 0.5, 0.375, 0.5, 0.375, 0.75, 0.375, 0.75, 0.375, 0.875, 0.375, 0.875, 0.25, 0.5, 0.25, 0.5, 0.375, 0.375, 0.375, 0.375, 0.375, 0.375, 0.375, 0.375, 0.25, 0.5, 0.25, 0.75, 0.375, 0.75, 0.375, 0.5, 0.25, 0.5, 0.25, 0.5, 0.25, 0.75, 0.25, 0.75, 0.375, 0.5, 0.375, 0.5, 0.375, 0.75, 0.375, 0.75, 0.375, 0.375, 0.375, 0.375, 0.375, 0.375, 0.375, 0.375, 0.375, 0.75, 0.375, 0.75, 0.375, 0.875, 0.375, 0.875, 0.375, 0.875, 0.375, 0.875, 0.375, 0.875, 0.375, 0.875, 0.4829, 0.875, 0.4749, 0.875, 0.3999, 0.45, 0.4119, 0.446, 0.3694, 0.4602, 0.3694, 0.4602, 0.4546, 0.875, 0.4546, 0.875, 0.375, 0.75, 0.375, 0.875, 0.4546, 0.875, 0.4546, 0.75, 0.4546, 0.75, 0.4546, 0.875, 0.4749, 0.875, 0.4749, 0.75, 0.375, 0.5, 0.375, 0.75, 0.4546, 0.75, 0.4546, 0.5, 0.4546, 0.5, 0.4546, 0.75, 0.4749, 0.75, 0.4749, 0.5, 0.375, 0.375, 0.375, 0.5, 0.4546, 0.5, 0.4546, 0.375, 0.4546, 0.375, 0.4546, 0.5, 0.4749, 0.5, 0.4749, 0.375, 0.4594, 0.875, 0.4546, 0.875, 0.3694, 0.4602, 0.3766, 0.4578, 0.3694, 0.4602, 0.3694, 0.4602, 0.3694, 0.4602, 0.3694, 0.4602, 0.4546, 0.875, 0.4546, 0.875, 0.4594, 0.875, 0.4654, 0.875, 0.4654, 0.875, 0.4594, 0.875, 0.3766, 0.4578, 0.3856, 0.4548, 0.4749, 0.875, 0.4654, 0.875, 0.3856, 0.4548, 0.3999, 0.45, 0.4546, 0.875, 0.4546, 0.875, 0.4654, 0.875, 0.4749, 0.875, 0.4749, 0.375, 0.4654, 0.375, 0.4454, 0.375, 0.4546, 0.375, 0.3694, 0.4602, 0.3694, 0.4602, 0.4546, 0.875, 0.4546, 0.875, 0.3694, 0.4602, 0.3694, 0.4602, 0.3694, 0.4602, 0.3694, 0.4602, 0.4654, 0.375, 0.4654, 0.375, 0.4454, 0.375, 0.4454, 0.375, 0.3694, 0.4602, 0.3694, 0.4602, 0.3766, 0.4578, 0.3766, 0.4578, 0.3766, 0.4578, 0.3766, 0.4578, 0.3856, 0.4548, 0.3856, 0.4548, 0.4654, 0.375, 0.4594, 0.375, 0.4396, 0.375, 0.4454, 0.375, 0.3766, 0.4578, 0.3766, 0.4578, 0.3856, 0.4548, 0.3856, 0.4548, 0.3694, 0.4602, 0.3694, 0.4602, 0.3766, 0.4578, 0.3766, 0.4578, 0.4654, 0.375, 0.4654, 0.375, 0.4454, 0.375, 0.4454, 0.375, 0.625, 0.875, 0.4829, 0.875, 0.4119, 0.446, 0.625, 0.375, 0.4829, 0.875, 0.4829, 0.875, 0.4749, 0.875, 0.4749, 0.875, 0.4749, 0.5, 0.4749, 0.75, 0.4829, 0.75, 0.4829, 0.5, 0.4749, 0.375, 0.4749, 0.5, 0.4829, 0.5, 0.4829, 0.375, 0.4749, 0.75, 0.4749, 0.875, 0.4829, 0.875, 0.4829, 0.75, 0.4749, 0.75, 0.4749, 0.75, 0.4829, 0.75, 0.4829, 0.75, 0.4749, 0.875, 0.4749, 0.875, 0.4749, 0.75, 0.4749, 0.75, 0.4829, 0.75, 0.4829, 0.75, 0.4829, 0.875, 0.4829, 0.875, 0.4829, 0.375, 0.625, 0.375, 0.625, 0.5, 0.4829, 0.5, 0.4829, 0.5, 0.625, 0.5, 0.625, 0.75, 0.4829, 0.75, 0.375, 0.375, 0.375, 0.5, 0.375, 0.5, 0.375, 0.375, 0.625, 0.5, 0.75, 0.5, 0.75, 0.75, 0.625, 0.75, 0.4829, 0.75, 0.625, 0.75, 0.625, 0.875, 0.4829, 0.875, 0.4546, 0.875, 0.3694, 0.4602, 0.25, 0.5, 0.375, 0.875, 0.375, 0.875, 0.25, 0.5, 0.25, 0.5, 0.375, 0.875, 0.375, 0.5, 0.375, 0.75, 0.375, 0.75, 0.375, 0.5, 0.375, 0.875, 0.25, 0.5, 0.25, 0.5, 0.375, 0.875, 0.375, 0.75, 0.375, 0.875, 0.375, 0.875, 0.375, 0.75, 0.375, 0.875, 0.375, 0.875, 0.375, 0.875, 0.375, 0.875, 0.375, 0.75, 0.375, 0.875, 0.375, 0.875, 0.375, 0.75, 0.375, 0.375, 0.375, 0.5, 0.375, 0.5, 0.375, 0.375, 0.375, 0.5, 0.375, 0.75, 0.375, 0.75, 0.375, 0.5, 0.375, 0.375, 0.375, 0.375, 0.375, 0.375, 0.375, 0.375, 0.375, 0.875, 0.375, 0.875, 0.375, 0.875, 0.375, 0.875, 0.375, 0.75, 0.375, 0.875, 0.375, 0.875, 0.375, 0.75, 0.375, 0.375, 0.375, 0.5, 0.375, 0.5, 0.375, 0.375, 0.375, 0.375, 0.375, 0.5, 0.375, 0.5, 0.375, 0.375, 0.375, 0.5, 0.375, 0.75, 0.375, 0.75, 0.375, 0.5, 0.375, 0.375, 0.375, 0.375, 0.375, 0.375, 0.375, 0.375, 0.25, 0.5, 0.375, 0.5, 0.375, 0.75, 0.25, 0.75, 0.25, 0.5, 0.25, 0.75, 0.25, 0.75, 0.25, 0.5, 0.375, 0.5, 0.375, 0.75, 0.375, 0.75, 0.375, 0.5, 0.375, 0.375, 0.375, 0.375, 0.375, 0.375, 0.375, 0.375, 0.375, 0.75, 0.375, 0.875, 0.375, 0.875, 0.375, 0.75, 0.375, 0.875, 0.375, 0.875, 0.375, 0.875, 0.375, 0.875, 0.4829, 0.875, 0.4119, 0.446, 0.3999, 0.45, 0.4749, 0.875, 0.3694, 0.4602, 0.4546, 0.875, 0.4546, 0.875, 0.3694, 0.4602, 0.375, 0.75, 0.4546, 0.75, 0.4546, 0.875, 0.375, 0.875, 0.4546, 0.75, 0.4749, 0.75, 0.4749, 0.875, 0.4546, 0.875, 0.375, 0.5, 0.4546, 0.5, 0.4546, 0.75, 0.375, 0.75, 0.4546, 0.5, 0.4749, 0.5, 0.4749, 0.75, 0.4546, 0.75, 0.375, 0.375, 0.4546, 0.375, 0.4546, 0.5, 0.375, 0.5, 0.4546, 0.375, 0.4749, 0.375, 0.4749, 0.5, 0.4546, 0.5, 0.3694, 0.4602, 0.3694, 0.4602, 0.3694, 0.4602, 0.3694, 0.4602, 0.4546, 0.875, 0.4654, 0.875, 0.4594, 0.875, 0.4546, 0.875, 0.4654, 0.875, 0.3856, 0.4548, 0.3766, 0.4578, 0.4594, 0.875, 0.4749, 0.875, 0.3999, 0.45, 0.3856, 0.4548, 0.4654, 0.875, 0.4546, 0.875, 0.4749, 0.875, 0.4654, 0.875, 0.4546, 0.875, 0.4749, 0.375, 0.4546, 0.375, 0.4454, 0.375, 0.4654, 0.375, 0.3694, 0.4602, 0.4546, 0.875, 0.4546, 0.875, 0.3694, 0.4602, 0.3694, 0.4602, 0.3694, 0.4602, 0.3694, 0.4602, 0.3694, 0.4602, 0.4654, 0.375, 0.4454, 0.375, 0.4454, 0.375, 0.4654, 0.375, 0.3766, 0.4578, 0.3856, 0.4548, 0.3856, 0.4548, 0.3766, 0.4578, 0.4654, 0.375, 0.4454, 0.375, 0.4396, 0.375, 0.4594, 0.375, 0.3766, 0.4578, 0.3856, 0.4548, 0.3856, 0.4548, 0.3766, 0.4578, 0.4654, 0.375, 0.4454, 0.375, 0.4454, 0.375, 0.4654, 0.375, 0.625, 0.875, 0.625, 0.375, 0.4119, 0.446, 0.4829, 0.875, 0.4829, 0.875, 0.4749, 0.875, 0.4749, 0.875, 0.4829, 0.875, 0.4749, 0.5, 0.4829, 0.5, 0.4829, 0.75, 0.4749, 0.75, 0.4749, 0.375, 0.4829, 0.375, 0.4829, 0.5, 0.4749, 0.5, 0.4749, 0.75, 0.4829, 0.75, 0.4829, 0.875, 0.4749, 0.875, 0.4749, 0.75, 0.4829, 0.75, 0.4829, 0.75, 0.4749, 0.75, 0.4749, 0.875, 0.4749, 0.75, 0.4749, 0.75, 0.4749, 0.875, 0.4829, 0.75, 0.4829, 0.875, 0.4829, 0.875, 0.4829, 0.75])
me_cube_001.materials.append(mat_material_004)
me_cube_001.update()

# ---- objects
ob_light = bpy.data.objects.new('Light', light_light)
ob_camera = bpy.data.objects.new('Camera', cam_camera)
ob_circle = bpy.data.objects.new('Circle', me_circle_003)
ob_cube = bpy.data.objects.new('Cube', me_cube_001)

# ---- transforms, parenting, visibility, modifiers, constraints
ob_light.location = (-3.239, -5.395, 3.481)
ob_light.rotation_euler = (0.6503, 0.05522, 1.866)
ob_light.lock_rotations_4d = False
ob_light.empty_display_type = 'ARROWS'
ob_light.color = (0.0, 0.0, 0.0, 0.0)
ob_light.lineart.crease_threshold = 0.0
ob_camera.location = (7.359, -6.926, 4.958)
ob_camera.rotation_euler = (1.109, 0.0, 0.8149)
ob_camera.lock_rotations_4d = False
ob_camera.empty_display_type = 'ARROWS'
ob_camera.color = (0.0, 0.0, 0.0, 0.0)
ob_camera.display_type = 'WIRE'
ob_camera.lineart.crease_threshold = 0.0
ob_circle.location = (0.0, 0.0, 0.003757)
ob_circle.rotation_euler = (1.396, -0.0, 0.0)
ob_cube.location = (0.0, 0.1875, -0.1029)
ob_cube.rotation_euler = (-0.1745, -0.0, 0.0)

# ---- collection membership
col_collection.objects.link(ob_light)
col_collection.objects.link(ob_camera)
col_collection.objects.link(ob_circle)
col_collection.objects.link(ob_cube)

# ---- scene / render settings (as saved in the file)
scene.camera = ob_camera
scene.frame_start = 1; scene.frame_end = 250; scene.frame_set(1)
scene.render.engine = 'BLENDER_EEVEE_NEXT'
scene.cycles.sampling_pattern = 'TABULATED_SOBOL'
bpy.context.view_layer.update()
